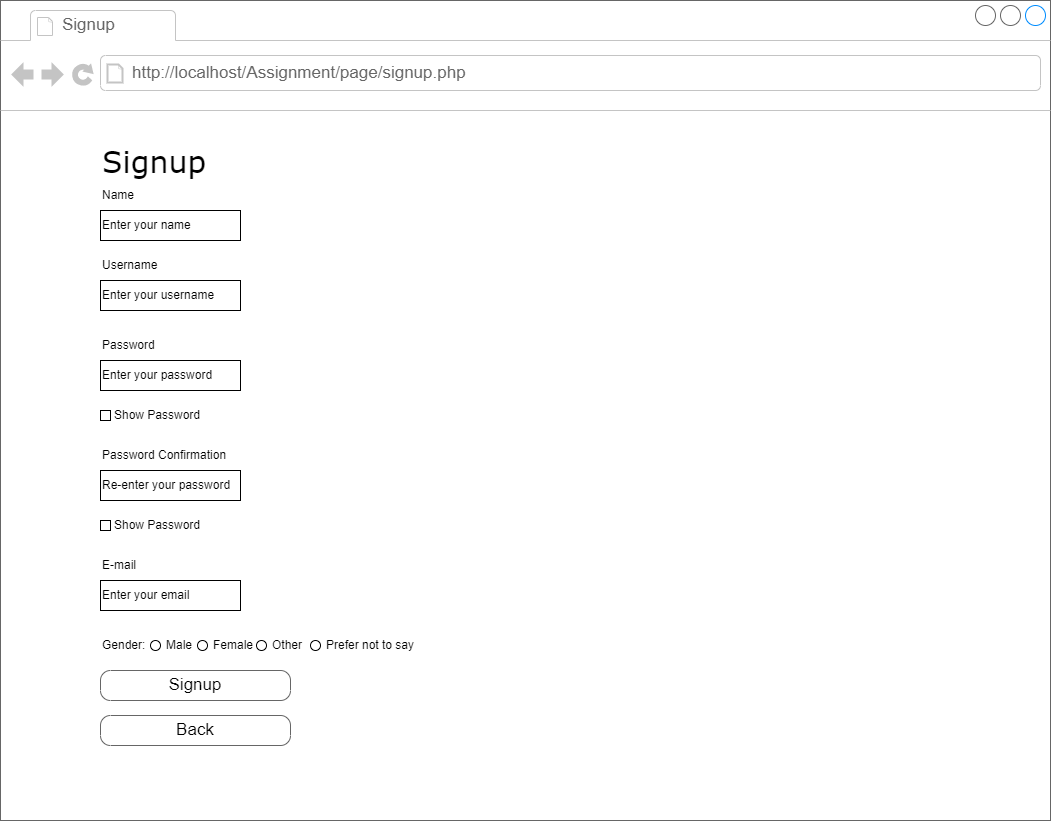

The diagram above was exported from draw.io. Its source (the exported page's mxGraphModel, read from the mxfile embedded in the PNG):
<mxGraphModel dx="724" dy="401" grid="1" gridSize="10" guides="1" tooltips="1" connect="1" arrows="1" fold="1" page="1" pageScale="1" pageWidth="1100" pageHeight="850" background="#ffffff" math="0" shadow="0">
  <root>
    <mxCell id="0" />
    <mxCell id="1" parent="0" />
    <mxCell id="7026571954dc6520-1" value="" style="strokeWidth=1;shadow=0;dashed=0;align=center;html=1;shape=mxgraph.mockup.containers.browserWindow;rSize=0;strokeColor=#666666;mainText=,;recursiveResize=0;rounded=0;labelBackgroundColor=none;fontFamily=Verdana;fontSize=12" parent="1" vertex="1">
      <mxGeometry x="30" y="20" width="1050" height="820" as="geometry" />
    </mxCell>
    <mxCell id="7026571954dc6520-2" value="Signup" style="strokeWidth=1;shadow=0;dashed=0;align=center;html=1;shape=mxgraph.mockup.containers.anchor;fontSize=17;fontColor=#666666;align=left;" parent="7026571954dc6520-1" vertex="1">
      <mxGeometry x="60" y="12" width="110" height="26" as="geometry" />
    </mxCell>
    <mxCell id="7026571954dc6520-3" value="http://localhost/Assignment/page/signup.php" style="strokeWidth=1;shadow=0;dashed=0;align=center;html=1;shape=mxgraph.mockup.containers.anchor;rSize=0;fontSize=17;fontColor=#666666;align=left;" parent="7026571954dc6520-1" vertex="1">
      <mxGeometry x="130" y="60" width="350" height="26" as="geometry" />
    </mxCell>
    <mxCell id="7026571954dc6520-4" value="Signup" style="text;html=1;points=[];align=left;verticalAlign=top;spacingTop=-4;fontSize=30;fontFamily=Verdana" parent="7026571954dc6520-1" vertex="1">
      <mxGeometry x="100" y="140" width="340" height="50" as="geometry" />
    </mxCell>
    <mxCell id="7026571954dc6520-18" value="Signup" style="strokeWidth=1;shadow=0;dashed=0;align=center;html=1;shape=mxgraph.mockup.buttons.button;strokeColor=#666666;mainText=;buttonStyle=round;fontSize=17;fontStyle=0;fillColor=none;whiteSpace=wrap;rounded=0;labelBackgroundColor=none;" parent="7026571954dc6520-1" vertex="1">
      <mxGeometry x="100" y="670" width="190" height="30" as="geometry" />
    </mxCell>
    <mxCell id="7026571954dc6520-19" value="Back" style="strokeWidth=1;shadow=0;dashed=0;align=center;html=1;shape=mxgraph.mockup.buttons.button;strokeColor=#666666;mainText=;buttonStyle=round;fontSize=17;fontStyle=0;fillColor=none;whiteSpace=wrap;rounded=0;labelBackgroundColor=none;" parent="7026571954dc6520-1" vertex="1">
      <mxGeometry x="100" y="715" width="190" height="30" as="geometry" />
    </mxCell>
    <mxCell id="jKmPWuoDmFsSKeISyu8s-1" value="Name" style="text;html=1;strokeColor=none;fillColor=none;align=left;verticalAlign=middle;whiteSpace=wrap;rounded=0;" vertex="1" parent="7026571954dc6520-1">
      <mxGeometry x="100" y="180" width="110" height="30" as="geometry" />
    </mxCell>
    <mxCell id="jKmPWuoDmFsSKeISyu8s-2" value="Username" style="text;html=1;strokeColor=none;fillColor=none;align=left;verticalAlign=middle;whiteSpace=wrap;rounded=0;" vertex="1" parent="7026571954dc6520-1">
      <mxGeometry x="100" y="250" width="110" height="30" as="geometry" />
    </mxCell>
    <mxCell id="jKmPWuoDmFsSKeISyu8s-3" value="Enter your name" style="rounded=0;whiteSpace=wrap;html=1;align=left;" vertex="1" parent="7026571954dc6520-1">
      <mxGeometry x="100" y="210" width="140" height="30" as="geometry" />
    </mxCell>
    <mxCell id="jKmPWuoDmFsSKeISyu8s-4" value="Enter your username" style="rounded=0;whiteSpace=wrap;html=1;align=left;" vertex="1" parent="7026571954dc6520-1">
      <mxGeometry x="100" y="280" width="140" height="30" as="geometry" />
    </mxCell>
    <mxCell id="jKmPWuoDmFsSKeISyu8s-5" value="Password" style="text;html=1;strokeColor=none;fillColor=none;align=left;verticalAlign=middle;whiteSpace=wrap;rounded=0;" vertex="1" parent="7026571954dc6520-1">
      <mxGeometry x="100" y="330" width="110" height="30" as="geometry" />
    </mxCell>
    <mxCell id="jKmPWuoDmFsSKeISyu8s-6" value="Password Confirmation" style="text;html=1;strokeColor=none;fillColor=none;align=left;verticalAlign=middle;whiteSpace=wrap;rounded=0;" vertex="1" parent="7026571954dc6520-1">
      <mxGeometry x="100" y="440" width="130" height="30" as="geometry" />
    </mxCell>
    <mxCell id="jKmPWuoDmFsSKeISyu8s-7" value="Enter your password" style="rounded=0;whiteSpace=wrap;html=1;align=left;" vertex="1" parent="7026571954dc6520-1">
      <mxGeometry x="100" y="360" width="140" height="30" as="geometry" />
    </mxCell>
    <mxCell id="jKmPWuoDmFsSKeISyu8s-8" value="Re-enter your password" style="rounded=0;whiteSpace=wrap;html=1;align=left;" vertex="1" parent="7026571954dc6520-1">
      <mxGeometry x="100" y="470" width="140" height="30" as="geometry" />
    </mxCell>
    <mxCell id="jKmPWuoDmFsSKeISyu8s-12" value="" style="group" vertex="1" connectable="0" parent="7026571954dc6520-1">
      <mxGeometry x="100" y="400" width="132" height="30" as="geometry" />
    </mxCell>
    <mxCell id="jKmPWuoDmFsSKeISyu8s-9" value="" style="rounded=0;whiteSpace=wrap;html=1;" vertex="1" parent="jKmPWuoDmFsSKeISyu8s-12">
      <mxGeometry y="10" width="10" height="10" as="geometry" />
    </mxCell>
    <mxCell id="jKmPWuoDmFsSKeISyu8s-10" value="Show Password" style="text;html=1;strokeColor=none;fillColor=none;align=left;verticalAlign=middle;whiteSpace=wrap;rounded=0;" vertex="1" parent="jKmPWuoDmFsSKeISyu8s-12">
      <mxGeometry x="12" width="120" height="30" as="geometry" />
    </mxCell>
    <mxCell id="jKmPWuoDmFsSKeISyu8s-13" value="" style="group" vertex="1" connectable="0" parent="7026571954dc6520-1">
      <mxGeometry x="100" y="510" width="132" height="30" as="geometry" />
    </mxCell>
    <mxCell id="jKmPWuoDmFsSKeISyu8s-14" value="" style="rounded=0;whiteSpace=wrap;html=1;" vertex="1" parent="jKmPWuoDmFsSKeISyu8s-13">
      <mxGeometry y="10" width="10" height="10" as="geometry" />
    </mxCell>
    <mxCell id="jKmPWuoDmFsSKeISyu8s-15" value="Show Password" style="text;html=1;strokeColor=none;fillColor=none;align=left;verticalAlign=middle;whiteSpace=wrap;rounded=0;" vertex="1" parent="jKmPWuoDmFsSKeISyu8s-13">
      <mxGeometry x="12" width="120" height="30" as="geometry" />
    </mxCell>
    <mxCell id="jKmPWuoDmFsSKeISyu8s-16" value="E-mail" style="text;html=1;strokeColor=none;fillColor=none;align=left;verticalAlign=middle;whiteSpace=wrap;rounded=0;" vertex="1" parent="7026571954dc6520-1">
      <mxGeometry x="100" y="550" width="130" height="30" as="geometry" />
    </mxCell>
    <mxCell id="jKmPWuoDmFsSKeISyu8s-17" value="Enter your email" style="rounded=0;whiteSpace=wrap;html=1;align=left;" vertex="1" parent="7026571954dc6520-1">
      <mxGeometry x="100" y="580" width="140" height="30" as="geometry" />
    </mxCell>
    <mxCell id="jKmPWuoDmFsSKeISyu8s-18" value="Gender:" style="text;html=1;strokeColor=none;fillColor=none;align=left;verticalAlign=middle;whiteSpace=wrap;rounded=0;" vertex="1" parent="7026571954dc6520-1">
      <mxGeometry x="100" y="630" width="50" height="30" as="geometry" />
    </mxCell>
    <mxCell id="jKmPWuoDmFsSKeISyu8s-23" value="" style="group" vertex="1" connectable="0" parent="7026571954dc6520-1">
      <mxGeometry x="150" y="630" width="54" height="30" as="geometry" />
    </mxCell>
    <mxCell id="jKmPWuoDmFsSKeISyu8s-19" value="" style="ellipse;whiteSpace=wrap;html=1;aspect=fixed;" vertex="1" parent="jKmPWuoDmFsSKeISyu8s-23">
      <mxGeometry y="10" width="10" height="10" as="geometry" />
    </mxCell>
    <mxCell id="jKmPWuoDmFsSKeISyu8s-22" value="Male" style="text;html=1;strokeColor=none;fillColor=none;align=left;verticalAlign=middle;whiteSpace=wrap;rounded=0;" vertex="1" parent="jKmPWuoDmFsSKeISyu8s-23">
      <mxGeometry x="14" width="40" height="30" as="geometry" />
    </mxCell>
    <mxCell id="jKmPWuoDmFsSKeISyu8s-27" value="" style="group" vertex="1" connectable="0" parent="7026571954dc6520-1">
      <mxGeometry x="256" y="630" width="60" height="30" as="geometry" />
    </mxCell>
    <mxCell id="jKmPWuoDmFsSKeISyu8s-28" value="" style="ellipse;whiteSpace=wrap;html=1;aspect=fixed;" vertex="1" parent="jKmPWuoDmFsSKeISyu8s-27">
      <mxGeometry y="10" width="10" height="10" as="geometry" />
    </mxCell>
    <mxCell id="jKmPWuoDmFsSKeISyu8s-29" value="Other" style="text;html=1;strokeColor=none;fillColor=none;align=left;verticalAlign=middle;whiteSpace=wrap;rounded=0;" vertex="1" parent="jKmPWuoDmFsSKeISyu8s-27">
      <mxGeometry x="14" width="46" height="30" as="geometry" />
    </mxCell>
    <mxCell id="jKmPWuoDmFsSKeISyu8s-30" value="" style="group" vertex="1" connectable="0" parent="7026571954dc6520-1">
      <mxGeometry x="310" y="630" width="110" height="30" as="geometry" />
    </mxCell>
    <mxCell id="jKmPWuoDmFsSKeISyu8s-31" value="" style="ellipse;whiteSpace=wrap;html=1;aspect=fixed;" vertex="1" parent="jKmPWuoDmFsSKeISyu8s-30">
      <mxGeometry y="10" width="10" height="10" as="geometry" />
    </mxCell>
    <mxCell id="jKmPWuoDmFsSKeISyu8s-32" value="Prefer not to say" style="text;html=1;strokeColor=none;fillColor=none;align=left;verticalAlign=middle;whiteSpace=wrap;rounded=0;" vertex="1" parent="jKmPWuoDmFsSKeISyu8s-30">
      <mxGeometry x="14" width="96" height="30" as="geometry" />
    </mxCell>
    <mxCell id="jKmPWuoDmFsSKeISyu8s-24" value="" style="group" vertex="1" connectable="0" parent="1">
      <mxGeometry x="227" y="650" width="60" height="30" as="geometry" />
    </mxCell>
    <mxCell id="jKmPWuoDmFsSKeISyu8s-25" value="" style="ellipse;whiteSpace=wrap;html=1;aspect=fixed;" vertex="1" parent="jKmPWuoDmFsSKeISyu8s-24">
      <mxGeometry y="10" width="10" height="10" as="geometry" />
    </mxCell>
    <mxCell id="jKmPWuoDmFsSKeISyu8s-26" value="Female" style="text;html=1;strokeColor=none;fillColor=none;align=left;verticalAlign=middle;whiteSpace=wrap;rounded=0;" vertex="1" parent="jKmPWuoDmFsSKeISyu8s-24">
      <mxGeometry x="14" width="46" height="30" as="geometry" />
    </mxCell>
  </root>
</mxGraphModel>